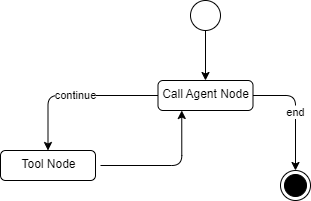

The diagram above was exported from draw.io. Its source (the exported page's mxGraphModel, read from the mxfile embedded in the PNG):
<mxGraphModel dx="843" dy="338" grid="1" gridSize="10" guides="1" tooltips="1" connect="1" arrows="1" fold="1" page="1" pageScale="1" pageWidth="850" pageHeight="1100" math="0" shadow="0">
  <root>
    <mxCell id="0" />
    <mxCell id="1" parent="0" />
    <mxCell id="2" value="" style="ellipse;html=1;shape=endState;fillColor=strokeColor;" parent="1" vertex="1">
      <mxGeometry x="300" y="190" width="30" height="30" as="geometry" />
    </mxCell>
    <mxCell id="6" style="edgeStyle=none;html=1;entryX=0.5;entryY=0;entryDx=0;entryDy=0;" parent="1" source="3" target="4" edge="1">
      <mxGeometry relative="1" as="geometry" />
    </mxCell>
    <mxCell id="3" value="" style="ellipse;" parent="1" vertex="1">
      <mxGeometry x="210" y="20" width="30" height="30" as="geometry" />
    </mxCell>
    <mxCell id="7" value="continue" style="edgeStyle=orthogonalEdgeStyle;html=1;entryX=0.5;entryY=0;entryDx=0;entryDy=0;" parent="1" source="4" target="5" edge="1">
      <mxGeometry relative="1" as="geometry" />
    </mxCell>
    <mxCell id="9" value="end" style="edgeStyle=orthogonalEdgeStyle;html=1;entryX=0.5;entryY=0;entryDx=0;entryDy=0;" parent="1" source="4" target="2" edge="1">
      <mxGeometry relative="1" as="geometry" />
    </mxCell>
    <mxCell id="4" value="Call Agent Node" style="html=1;align=center;verticalAlign=top;rounded=1;absoluteArcSize=1;arcSize=10;dashed=0;" parent="1" vertex="1">
      <mxGeometry x="177.5" y="100" width="95" height="30" as="geometry" />
    </mxCell>
    <mxCell id="8" style="edgeStyle=orthogonalEdgeStyle;html=1;targetPerimeterSpacing=7;sourcePerimeterSpacing=5;entryX=0.25;entryY=1;entryDx=0;entryDy=0;" parent="1" source="5" edge="1" target="4">
      <mxGeometry relative="1" as="geometry">
        <mxPoint x="170" y="130" as="targetPoint" />
      </mxGeometry>
    </mxCell>
    <mxCell id="5" value="Tool Node" style="html=1;align=center;verticalAlign=top;rounded=1;absoluteArcSize=1;arcSize=10;dashed=0;" parent="1" vertex="1">
      <mxGeometry x="20" y="170" width="95" height="30" as="geometry" />
    </mxCell>
  </root>
</mxGraphModel>